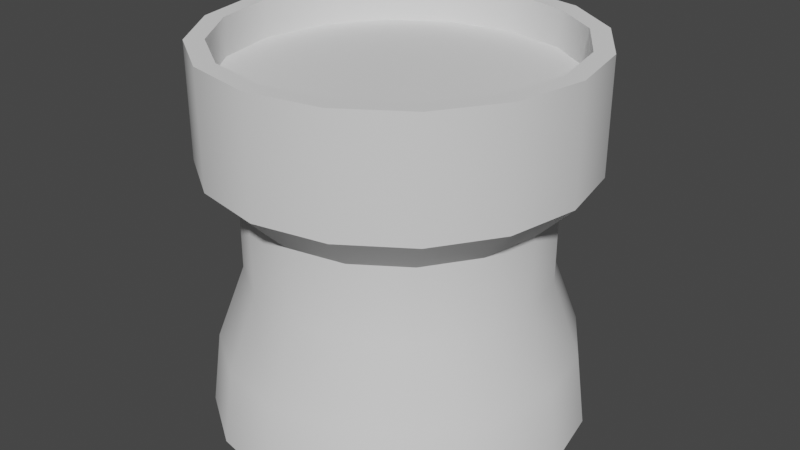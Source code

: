 # Source: Rocket_01.blend  (saved by Blender 3.6.11; exported with 4.5.12 LTS)
import bpy
from mathutils import Matrix  # noqa: F401  (used for matrix-valued properties, if any)

bpy.ops.wm.read_factory_settings(use_empty=True)
scene = bpy.context.scene
scene.name = 'Scene'

# ---- collections
col_collection = bpy.data.collections.new('Collection'); scene.collection.children.link(col_collection)

# ---- world
world_world = bpy.data.worlds.new('World'); scene.world = world_world
world_world.use_nodes = True; world_world.node_tree.nodes.clear()
_N = world_world.node_tree.nodes; _L = world_world.node_tree.links
n0 = _N.new('ShaderNodeOutputWorld'); n0.name = 'World Output'; n0.location = (300, 300)
n1 = _N.new('ShaderNodeBackground'); n1.name = 'Background'; n1.location = (10, 300)
n1.inputs[0].default_value = (0.05088, 0.05088, 0.05088, 1.0)
_L.new(n1.outputs[0], n0.inputs[0])
n0.is_active_output = True
world_world.color = (0.05088, 0.05088, 0.05088)
world_world.use_sun_shadow = False
world_world.sun_shadow_jitter_overblur = 0.0

# ---- meshes
me_cube = bpy.data.meshes.new('Cube')
me_cube.from_pydata([(0.0, 0.5, -0.5), (0.0, 0.5, 0.5), (0.1913, 0.4619, -0.5), (0.1913, 0.4619, 0.5), (0.3536, 0.3536, -0.5), (0.3536, 0.3536, 0.5), (0.4619, 0.1913, -0.5), (0.4619, 0.1913, 0.5), (0.5, 0.0, -0.5), (0.5, 0.0, 0.5), (0.4619, -0.1913, -0.5), (0.4619, -0.1913, 0.5), (0.3536, -0.3536, -0.5), (0.3536, -0.3536, 0.5), (0.1913, -0.4619, -0.5), (0.1913, -0.4619, 0.5), (0.0, -0.5, -0.5), (0.0, -0.5, 0.5), (-0.1913, -0.4619, -0.5), (-0.1913, -0.4619, 0.5), (-0.3536, -0.3536, -0.5), (-0.3536, -0.3536, 0.5), (-0.4619, -0.1913, -0.5), (-0.4619, -0.1913, 0.5), (-0.5, 0.0, -0.5), (-0.5, 0.0, 0.5), (-0.4619, 0.1913, -0.5), (-0.4619, 0.1913, 0.5), (-0.3536, 0.3536, -0.5), (-0.3536, 0.3536, 0.5), (-0.1913, 0.4619, -0.5), (-0.1913, 0.4619, 0.5), (-7.451e-10, 0.45, 0.5), (0.1722, 0.4157, 0.5), (0.3182, 0.3182, 0.5), (0.4157, 0.1722, 0.5), (0.45, -5.588e-10, 0.5), (0.4157, -0.1722, 0.5), (0.3182, -0.3182, 0.5), (0.1722, -0.4157, 0.5), (-7.451e-10, -0.45, 0.5), (-0.1722, -0.4157, 0.5), (-0.3182, -0.3182, 0.5), (-0.4157, -0.1722, 0.5), (-0.45, -5.588e-10, 0.5), (-0.4157, 0.1722, 0.5), (-0.3182, 0.3182, 0.5), (-0.1722, 0.4157, 0.5), (-7.451e-10, 0.45, -0.5), (0.1722, 0.4157, -0.5), (0.3182, 0.3182, -0.5), (0.4157, 0.1722, -0.5), (0.45, -5.588e-10, -0.5), (0.4157, -0.1722, -0.5), (0.3182, -0.3182, -0.5), (0.1722, -0.4157, -0.5), (-7.451e-10, -0.45, -0.5), (-0.1722, -0.4157, -0.5), (-0.3182, -0.3182, -0.5), (-0.4157, -0.1722, -0.5), (-0.45, -5.588e-10, -0.5), (-0.4157, 0.1722, -0.5), (-0.3182, 0.3182, -0.5), (-0.1722, 0.4157, -0.5), (1.659e-09, 0.45, -0.4), (0.1722, 0.4157, -0.4), (0.3182, 0.3182, -0.4), (0.4157, 0.1722, -0.4), (0.45, -5.588e-10, -0.4), (0.4157, -0.1722, -0.4), (0.3182, -0.3182, -0.4), (0.1722, -0.4157, -0.4), (1.659e-09, -0.45, -0.4), (-0.1722, -0.4157, -0.4), (-0.3182, -0.3182, -0.4), (-0.4157, -0.1722, -0.4), (-0.45, -5.588e-10, -0.4), (-0.4157, 0.1722, -0.4), (-0.3182, 0.3182, -0.4), (-0.1722, 0.4157, -0.4), (-7.451e-10, 0.45, 0.4), (0.1722, 0.4157, 0.4), (0.3182, 0.3182, 0.4), (0.4157, 0.1722, 0.4), (0.45, -5.588e-10, 0.4), (0.4157, -0.1722, 0.4), (0.3182, -0.3182, 0.4), (0.1722, -0.4157, 0.4), (-7.451e-10, -0.45, 0.4), (-0.1722, -0.4157, 0.4), (-0.3182, -0.3182, 0.4), (-0.4157, -0.1722, 0.4), (-0.45, -5.588e-10, 0.4), (-0.4157, 0.1722, 0.4), (-0.3182, 0.3182, 0.4), (-0.1722, 0.4157, 0.4), (-3.787e-10, 0.4746, -0.3), (-1.49e-09, 0.4, -0.1), (-1.49e-09, 0.4, 0.1), (0.0, 0.5, 0.2), (0.1913, 0.4619, 0.2), (0.1531, 0.3696, 0.1), (0.1531, 0.3696, -0.1), (0.1816, 0.4385, -0.3), (0.3536, 0.3536, 0.2), (0.2828, 0.2828, 0.1), (0.2828, 0.2828, -0.1), (0.3356, 0.3356, -0.3), (0.4619, 0.1913, 0.2), (0.3696, 0.1531, 0.1), (0.3696, 0.1531, -0.1), (0.4385, 0.1816, -0.3), (0.5, 0.0, 0.2), (0.4, -1.118e-09, 0.1), (0.4, -1.118e-09, -0.1), (0.4746, -6.911e-10, -0.3), (0.4619, -0.1913, 0.2), (0.3696, -0.1531, 0.1), (0.3696, -0.1531, -0.1), (0.4385, -0.1816, -0.3), (0.3536, -0.3536, 0.2), (0.2828, -0.2828, 0.1), (0.2828, -0.2828, -0.1), (0.3356, -0.3356, -0.3), (0.1913, -0.4619, 0.2), (0.1531, -0.3696, 0.1), (0.1531, -0.3696, -0.1), (0.1816, -0.4385, -0.3), (0.0, -0.5, 0.2), (-1.49e-09, -0.4, 0.1), (-1.49e-09, -0.4, -0.1), (-3.787e-10, -0.4746, -0.3), (-0.1913, -0.4619, 0.2), (-0.1531, -0.3696, 0.1), (-0.1531, -0.3696, -0.1), (-0.1816, -0.4385, -0.3), (-0.3536, -0.3536, 0.2), (-0.2828, -0.2828, 0.1), (-0.2828, -0.2828, -0.1), (-0.3356, -0.3356, -0.3), (-0.4619, -0.1913, 0.2), (-0.3696, -0.1531, 0.1), (-0.3696, -0.1531, -0.1), (-0.4385, -0.1816, -0.3), (-0.5, 0.0, 0.2), (-0.4, -1.118e-09, 0.1), (-0.4, -1.118e-09, -0.1), (-0.4746, -6.911e-10, -0.3), (-0.4619, 0.1913, 0.2), (-0.3696, 0.1531, 0.1), (-0.3696, 0.1531, -0.1), (-0.4385, 0.1816, -0.3), (-0.3536, 0.3536, 0.2), (-0.2828, 0.2828, 0.1), (-0.2828, 0.2828, -0.1), (-0.3356, 0.3356, -0.3), (-0.1913, 0.4619, 0.2), (-0.1531, 0.3696, 0.1), (-0.1531, 0.3696, -0.1), (-0.1816, 0.4385, -0.3)], [], [(99, 1, 3, 100), (100, 3, 5, 104), (104, 5, 7, 108), (108, 7, 9, 112), (112, 9, 11, 116), (116, 11, 13, 120), (120, 13, 15, 124), (124, 15, 17, 128), (128, 17, 19, 132), (132, 19, 21, 136), (136, 21, 23, 140), (140, 23, 25, 144), (144, 25, 27, 148), (148, 27, 29, 152), (11, 9, 36, 37), (152, 29, 31, 156), (156, 31, 1, 99), (8, 10, 53, 52), (35, 34, 82, 83), (21, 19, 41, 42), (31, 29, 46, 47), (7, 5, 34, 35), (17, 15, 39, 40), (3, 1, 32, 33), (27, 25, 44, 45), (13, 11, 37, 38), (23, 21, 42, 43), (1, 31, 47, 32), (9, 7, 35, 36), (19, 17, 40, 41), (29, 27, 45, 46), (5, 3, 33, 34), (15, 13, 38, 39), (25, 23, 43, 44), (55, 56, 72, 71), (18, 20, 58, 57), (28, 30, 63, 62), (4, 6, 51, 50), (14, 16, 56, 55), (0, 2, 49, 48), (24, 26, 61, 60), (10, 12, 54, 53), (20, 22, 59, 58), (30, 0, 48, 63), (6, 8, 52, 51), (16, 18, 57, 56), (26, 28, 62, 61), (2, 4, 50, 49), (12, 14, 55, 54), (22, 24, 60, 59), (64, 65, 66, 67, 68, 69, 70, 71, 72, 73, 74, 75, 76, 77, 78, 79), (48, 49, 65, 64), (63, 48, 64, 79), (56, 57, 73, 72), (49, 50, 66, 65), (57, 58, 74, 73), (50, 51, 67, 66), (58, 59, 75, 74), (51, 52, 68, 67), (59, 60, 76, 75), (52, 53, 69, 68), (60, 61, 77, 76), (53, 54, 70, 69), (61, 62, 78, 77), (54, 55, 71, 70), (62, 63, 79, 78), (81, 80, 95, 94, 93, 92, 91, 90, 89, 88, 87, 86, 85, 84, 83, 82), (43, 42, 90, 91), (36, 35, 83, 84), (44, 43, 91, 92), (37, 36, 84, 85), (45, 44, 92, 93), (38, 37, 85, 86), (46, 45, 93, 94), (39, 38, 86, 87), (47, 46, 94, 95), (40, 39, 87, 88), (33, 32, 80, 81), (32, 47, 95, 80), (41, 40, 88, 89), (34, 33, 81, 82), (42, 41, 89, 90), (30, 159, 96, 0), (159, 158, 97, 96), (158, 157, 98, 97), (157, 156, 99, 98), (28, 155, 159, 30), (155, 154, 158, 159), (154, 153, 157, 158), (153, 152, 156, 157), (26, 151, 155, 28), (151, 150, 154, 155), (150, 149, 153, 154), (149, 148, 152, 153), (24, 147, 151, 26), (147, 146, 150, 151), (146, 145, 149, 150), (145, 144, 148, 149), (22, 143, 147, 24), (143, 142, 146, 147), (142, 141, 145, 146), (141, 140, 144, 145), (20, 139, 143, 22), (139, 138, 142, 143), (138, 137, 141, 142), (137, 136, 140, 141), (18, 135, 139, 20), (135, 134, 138, 139), (134, 133, 137, 138), (133, 132, 136, 137), (16, 131, 135, 18), (131, 130, 134, 135), (130, 129, 133, 134), (129, 128, 132, 133), (14, 127, 131, 16), (127, 126, 130, 131), (126, 125, 129, 130), (125, 124, 128, 129), (12, 123, 127, 14), (123, 122, 126, 127), (122, 121, 125, 126), (121, 120, 124, 125), (10, 119, 123, 12), (119, 118, 122, 123), (118, 117, 121, 122), (117, 116, 120, 121), (8, 115, 119, 10), (115, 114, 118, 119), (114, 113, 117, 118), (113, 112, 116, 117), (6, 111, 115, 8), (111, 110, 114, 115), (110, 109, 113, 114), (109, 108, 112, 113), (4, 107, 111, 6), (107, 106, 110, 111), (106, 105, 109, 110), (105, 104, 108, 109), (2, 103, 107, 4), (103, 102, 106, 107), (102, 101, 105, 106), (101, 100, 104, 105), (0, 96, 103, 2), (96, 97, 102, 103), (97, 98, 101, 102), (98, 99, 100, 101)])
me_cube.polygons.foreach_set('use_smooth', [True] * 146)
_uv = me_cube.uv_layers.new(name='UVMap')
_uv.uv.foreach_set('vector', [0.95, 0.885, 0.95, 0.975, 0.8938, 0.975, 0.8938, 0.885, 0.8938, 0.885, 0.8938, 0.975, 0.8375, 0.975, 0.8375, 0.885, 0.8375, 0.885, 0.8375, 0.975, 0.7812, 0.975, 0.7812, 0.885, 0.7812, 0.885, 0.7812, 0.975, 0.725, 0.975, 0.725, 0.885, 0.725, 0.885, 0.725, 0.975, 0.6687, 0.975, 0.6688, 0.885, 0.6688, 0.885, 0.6687, 0.975, 0.6125, 0.975, 0.6125, 0.885, 0.6125, 0.885, 0.6125, 0.975, 0.5562, 0.975, 0.5562, 0.885, 0.5562, 0.885, 0.5562, 0.975, 0.5, 0.975, 0.5, 0.885, 0.5, 0.885, 0.5, 0.975, 0.4437, 0.975, 0.4437, 0.885, 0.4437, 0.885, 0.4437, 0.975, 0.3875, 0.975, 0.3875, 0.885, 0.3875, 0.885, 0.3875, 0.975, 0.3313, 0.975, 0.3313, 0.885, 0.3313, 0.885, 0.3313, 0.975, 0.275, 0.975, 0.275, 0.885, 0.275, 0.885, 0.275, 0.975, 0.2187, 0.975, 0.2187, 0.885, 0.2187, 0.885, 0.2187, 0.975, 0.1625, 0.975, 0.1625, 0.885, 0.7079, 0.1639, 0.725, 0.25, 0.7025, 0.25, 0.6871, 0.1725, 0.1625, 0.885, 0.1625, 0.975, 0.1062, 0.975, 0.1062, 0.885, 0.1062, 0.885, 0.1062, 0.975, 0.05, 0.975, 0.05, 0.885, 0.725, 0.25, 0.7079, 0.1639, 0.6871, 0.1725, 0.7025, 0.25, 0.6871, 0.3275, 0.6432, 0.3932, 0.6432, 0.3932, 0.6871, 0.3275, 0.3409, 0.0909, 0.4139, 0.04213, 0.4225, 0.06291, 0.3568, 0.1068, 0.4139, 0.4579, 0.3409, 0.4091, 0.3568, 0.3932, 0.4225, 0.4371, 0.7079, 0.3361, 0.6591, 0.4091, 0.6432, 0.3932, 0.6871, 0.3275, 0.5, 0.025, 0.5861, 0.04213, 0.5775, 0.06291, 0.5, 0.0475, 0.5861, 0.4579, 0.5, 0.475, 0.5, 0.4525, 0.5775, 0.4371, 0.2921, 0.3361, 0.275, 0.25, 0.2975, 0.25, 0.3129, 0.3275, 0.6591, 0.0909, 0.7079, 0.1639, 0.6871, 0.1725, 0.6432, 0.1068, 0.2921, 0.1639, 0.3409, 0.0909, 0.3568, 0.1068, 0.3129, 0.1725, 0.5, 0.475, 0.4139, 0.4579, 0.4225, 0.4371, 0.5, 0.4525, 0.725, 0.25, 0.7079, 0.3361, 0.6871, 0.3275, 0.7025, 0.25, 0.4139, 0.04213, 0.5, 0.025, 0.5, 0.0475, 0.4225, 0.06291, 0.3409, 0.4091, 0.2921, 0.3361, 0.3129, 0.3275, 0.3568, 0.3932, 0.6591, 0.4091, 0.5861, 0.4579, 0.5775, 0.4371, 0.6432, 0.3932, 0.5861, 0.04213, 0.6591, 0.0909, 0.6432, 0.1068, 0.5775, 0.06291, 0.275, 0.25, 0.2921, 0.1639, 0.3129, 0.1725, 0.2975, 0.25, 0.5775, 0.06291, 0.5, 0.0475, 0.5, 0.0475, 0.5775, 0.06291, 0.4139, 0.04213, 0.3409, 0.0909, 0.3568, 0.1068, 0.4225, 0.06291, 0.3409, 0.4091, 0.4139, 0.4579, 0.4225, 0.4371, 0.3568, 0.3932, 0.6591, 0.4091, 0.7079, 0.3361, 0.6871, 0.3275, 0.6432, 0.3932, 0.5861, 0.04213, 0.5, 0.025, 0.5, 0.0475, 0.5775, 0.06291, 0.5, 0.475, 0.5861, 0.4579, 0.5775, 0.4371, 0.5, 0.4525, 0.275, 0.25, 0.2921, 0.3361, 0.3129, 0.3275, 0.2975, 0.25, 0.7079, 0.1639, 0.6591, 0.0909, 0.6432, 0.1068, 0.6871, 0.1725, 0.3409, 0.0909, 0.2921, 0.1639, 0.3129, 0.1725, 0.3568, 0.1068, 0.4139, 0.4579, 0.5, 0.475, 0.5, 0.4525, 0.4225, 0.4371, 0.7079, 0.3361, 0.725, 0.25, 0.7025, 0.25, 0.6871, 0.3275, 0.5, 0.025, 0.4139, 0.04213, 0.4225, 0.06291, 0.5, 0.0475, 0.2921, 0.3361, 0.3409, 0.4091, 0.3568, 0.3932, 0.3129, 0.3275, 0.5861, 0.4579, 0.6591, 0.4091, 0.6432, 0.3932, 0.5775, 0.4371, 0.6591, 0.0909, 0.5861, 0.04213, 0.5775, 0.06291, 0.6432, 0.1068, 0.2921, 0.1639, 0.275, 0.25, 0.2975, 0.25, 0.3129, 0.1725, 0.5, 0.4525, 0.5775, 0.4371, 0.6432, 0.3932, 0.6871, 0.3275, 0.7025, 0.25, 0.6871, 0.1725, 0.6432, 0.1068, 0.5775, 0.06291, 0.5, 0.0475, 0.4225, 0.06291, 0.3568, 0.1068, 0.3129, 0.1725, 0.2975, 0.25, 0.3129, 0.3275, 0.3568, 0.3932, 0.4225, 0.4371, 0.5, 0.4525, 0.5775, 0.4371, 0.5775, 0.4371, 0.5, 0.4525, 0.4225, 0.4371, 0.5, 0.4525, 0.5, 0.4525, 0.4225, 0.4371, 0.5, 0.0475, 0.4225, 0.06291, 0.4225, 0.06291, 0.5, 0.0475, 0.5775, 0.4371, 0.6432, 0.3932, 0.6432, 0.3932, 0.5775, 0.4371, 0.4225, 0.06291, 0.3568, 0.1068, 0.3568, 0.1068, 0.4225, 0.06291, 0.6432, 0.3932, 0.6871, 0.3275, 0.6871, 0.3275, 0.6432, 0.3932, 0.3568, 0.1068, 0.3129, 0.1725, 0.3129, 0.1725, 0.3568, 0.1068, 0.6871, 0.3275, 0.7025, 0.25, 0.7025, 0.25, 0.6871, 0.3275, 0.3129, 0.1725, 0.2975, 0.25, 0.2975, 0.25, 0.3129, 0.1725, 0.7025, 0.25, 0.6871, 0.1725, 0.6871, 0.1725, 0.7025, 0.25, 0.2975, 0.25, 0.3129, 0.3275, 0.3129, 0.3275, 0.2975, 0.25, 0.6871, 0.1725, 0.6432, 0.1068, 0.6432, 0.1068, 0.6871, 0.1725, 0.3129, 0.3275, 0.3568, 0.3932, 0.3568, 0.3932, 0.3129, 0.3275, 0.6432, 0.1068, 0.5775, 0.06291, 0.5775, 0.06291, 0.6432, 0.1068, 0.3568, 0.3932, 0.4225, 0.4371, 0.4225, 0.4371, 0.3568, 0.3932, 0.5775, 0.4371, 0.5, 0.4525, 0.4225, 0.4371, 0.3568, 0.3932, 0.3129, 0.3275, 0.2975, 0.25, 0.3129, 0.1725, 0.3568, 0.1068, 0.4225, 0.06291, 0.5, 0.0475, 0.5775, 0.06291, 0.6432, 0.1068, 0.6871, 0.1725, 0.7025, 0.25, 0.6871, 0.3275, 0.6432, 0.3932, 0.3129, 0.1725, 0.3568, 0.1068, 0.3568, 0.1068, 0.3129, 0.1725, 0.7025, 0.25, 0.6871, 0.3275, 0.6871, 0.3275, 0.7025, 0.25, 0.2975, 0.25, 0.3129, 0.1725, 0.3129, 0.1725, 0.2975, 0.25, 0.6871, 0.1725, 0.7025, 0.25, 0.7025, 0.25, 0.6871, 0.1725, 0.3129, 0.3275, 0.2975, 0.25, 0.2975, 0.25, 0.3129, 0.3275, 0.6432, 0.1068, 0.6871, 0.1725, 0.6871, 0.1725, 0.6432, 0.1068, 0.3568, 0.3932, 0.3129, 0.3275, 0.3129, 0.3275, 0.3568, 0.3932, 0.5775, 0.06291, 0.6432, 0.1068, 0.6432, 0.1068, 0.5775, 0.06291, 0.4225, 0.4371, 0.3568, 0.3932, 0.3568, 0.3932, 0.4225, 0.4371, 0.5, 0.0475, 0.5775, 0.06291, 0.5775, 0.06291, 0.5, 0.0475, 0.5775, 0.4371, 0.5, 0.4525, 0.5, 0.4525, 0.5775, 0.4371, 0.5, 0.4525, 0.4225, 0.4371, 0.4225, 0.4371, 0.5, 0.4525, 0.4225, 0.06291, 0.5, 0.0475, 0.5, 0.0475, 0.4225, 0.06291, 0.6432, 0.3932, 0.5775, 0.4371, 0.5775, 0.4371, 0.6432, 0.3932, 0.3568, 0.1068, 0.4225, 0.06291, 0.4225, 0.06291, 0.3568, 0.1068, 0.1062, 0.525, 0.1062, 0.615, 0.05, 0.615, 0.05, 0.525, 0.1062, 0.615, 0.1062, 0.705, 0.05, 0.705, 0.05, 0.615, 0.1062, 0.705, 0.1062, 0.795, 0.05, 0.795, 0.05, 0.705, 0.1062, 0.795, 0.1062, 0.885, 0.05, 0.885, 0.05, 0.795, 0.1625, 0.525, 0.1625, 0.615, 0.1062, 0.615, 0.1062, 0.525, 0.1625, 0.615, 0.1625, 0.705, 0.1062, 0.705, 0.1062, 0.615, 0.1625, 0.705, 0.1625, 0.795, 0.1062, 0.795, 0.1062, 0.705, 0.1625, 0.795, 0.1625, 0.885, 0.1062, 0.885, 0.1062, 0.795, 0.2188, 0.525, 0.2187, 0.615, 0.1625, 0.615, 0.1625, 0.525, 0.2187, 0.615, 0.2187, 0.705, 0.1625, 0.705, 0.1625, 0.615, 0.2187, 0.705, 0.2187, 0.795, 0.1625, 0.795, 0.1625, 0.705, 0.2187, 0.795, 0.2187, 0.885, 0.1625, 0.885, 0.1625, 0.795, 0.275, 0.525, 0.275, 0.615, 0.2187, 0.615, 0.2188, 0.525, 0.275, 0.615, 0.275, 0.705, 0.2187, 0.705, 0.2187, 0.615, 0.275, 0.705, 0.275, 0.795, 0.2187, 0.795, 0.2187, 0.705, 0.275, 0.795, 0.275, 0.885, 0.2187, 0.885, 0.2187, 0.795, 0.3313, 0.525, 0.3313, 0.615, 0.275, 0.615, 0.275, 0.525, 0.3313, 0.615, 0.3313, 0.705, 0.275, 0.705, 0.275, 0.615, 0.3313, 0.705, 0.3313, 0.795, 0.275, 0.795, 0.275, 0.705, 0.3313, 0.795, 0.3313, 0.885, 0.275, 0.885, 0.275, 0.795, 0.3875, 0.525, 0.3875, 0.615, 0.3313, 0.615, 0.3313, 0.525, 0.3875, 0.615, 0.3875, 0.705, 0.3313, 0.705, 0.3313, 0.615, 0.3875, 0.705, 0.3875, 0.795, 0.3313, 0.795, 0.3313, 0.705, 0.3875, 0.795, 0.3875, 0.885, 0.3313, 0.885, 0.3313, 0.795, 0.4437, 0.525, 0.4437, 0.615, 0.3875, 0.615, 0.3875, 0.525, 0.4437, 0.615, 0.4437, 0.705, 0.3875, 0.705, 0.3875, 0.615, 0.4437, 0.705, 0.4437, 0.795, 0.3875, 0.795, 0.3875, 0.705, 0.4437, 0.795, 0.4437, 0.885, 0.3875, 0.885, 0.3875, 0.795, 0.5, 0.525, 0.5, 0.615, 0.4437, 0.615, 0.4437, 0.525, 0.5, 0.615, 0.5, 0.705, 0.4437, 0.705, 0.4437, 0.615, 0.5, 0.705, 0.5, 0.795, 0.4437, 0.795, 0.4437, 0.705, 0.5, 0.795, 0.5, 0.885, 0.4437, 0.885, 0.4437, 0.795, 0.5562, 0.525, 0.5562, 0.615, 0.5, 0.615, 0.5, 0.525, 0.5562, 0.615, 0.5562, 0.705, 0.5, 0.705, 0.5, 0.615, 0.5562, 0.705, 0.5562, 0.795, 0.5, 0.795, 0.5, 0.705, 0.5562, 0.795, 0.5562, 0.885, 0.5, 0.885, 0.5, 0.795, 0.6125, 0.525, 0.6125, 0.615, 0.5562, 0.615, 0.5562, 0.525, 0.6125, 0.615, 0.6125, 0.705, 0.5562, 0.705, 0.5562, 0.615, 0.6125, 0.705, 0.6125, 0.795, 0.5562, 0.795, 0.5562, 0.705, 0.6125, 0.795, 0.6125, 0.885, 0.5562, 0.885, 0.5562, 0.795, 0.6687, 0.525, 0.6687, 0.615, 0.6125, 0.615, 0.6125, 0.525, 0.6687, 0.615, 0.6687, 0.705, 0.6125, 0.705, 0.6125, 0.615, 0.6687, 0.705, 0.6688, 0.795, 0.6125, 0.795, 0.6125, 0.705, 0.6688, 0.795, 0.6688, 0.885, 0.6125, 0.885, 0.6125, 0.795, 0.725, 0.525, 0.725, 0.615, 0.6687, 0.615, 0.6687, 0.525, 0.725, 0.615, 0.725, 0.705, 0.6687, 0.705, 0.6687, 0.615, 0.725, 0.705, 0.725, 0.795, 0.6688, 0.795, 0.6687, 0.705, 0.725, 0.795, 0.725, 0.885, 0.6688, 0.885, 0.6688, 0.795, 0.7812, 0.525, 0.7812, 0.615, 0.725, 0.615, 0.725, 0.525, 0.7812, 0.615, 0.7812, 0.705, 0.725, 0.705, 0.725, 0.615, 0.7812, 0.705, 0.7812, 0.795, 0.725, 0.795, 0.725, 0.705, 0.7812, 0.795, 0.7812, 0.885, 0.725, 0.885, 0.725, 0.795, 0.8375, 0.525, 0.8375, 0.615, 0.7812, 0.615, 0.7812, 0.525, 0.8375, 0.615, 0.8375, 0.705, 0.7812, 0.705, 0.7812, 0.615, 0.8375, 0.705, 0.8375, 0.795, 0.7812, 0.795, 0.7812, 0.705, 0.8375, 0.795, 0.8375, 0.885, 0.7812, 0.885, 0.7812, 0.795, 0.8938, 0.525, 0.8937, 0.615, 0.8375, 0.615, 0.8375, 0.525, 0.8937, 0.615, 0.8937, 0.705, 0.8375, 0.705, 0.8375, 0.615, 0.8937, 0.705, 0.8938, 0.795, 0.8375, 0.795, 0.8375, 0.705, 0.8938, 0.795, 0.8938, 0.885, 0.8375, 0.885, 0.8375, 0.795, 0.95, 0.525, 0.95, 0.615, 0.8937, 0.615, 0.8938, 0.525, 0.95, 0.615, 0.95, 0.705, 0.8937, 0.705, 0.8937, 0.615, 0.95, 0.705, 0.95, 0.795, 0.8938, 0.795, 0.8937, 0.705, 0.95, 0.795, 0.95, 0.885, 0.8938, 0.885, 0.8938, 0.795])
me_cube.update()

# ---- objects
ob_cube = bpy.data.objects.new('Cube', me_cube)
ob_attachmentpoint_top = bpy.data.objects.new('attachmentPoint_top', None)

# ---- transforms, parenting, visibility, modifiers, constraints
ob_cube.location = (0.0, 0.0, 0.0)
_m = ob_cube.modifiers.new('EdgeSplit', 'EDGE_SPLIT')
ob_attachmentpoint_top.location = (-7.451e-09, -5.588e-09, 0.5)
ob_attachmentpoint_top.empty_display_type = 'ARROWS'

# ---- collection membership
col_collection.objects.link(ob_cube)
col_collection.objects.link(ob_attachmentpoint_top)

# ---- scene / render settings (as saved in the file)
scene.frame_start = 1; scene.frame_end = 250; scene.frame_set(1)
scene.render.engine = 'BLENDER_EEVEE_NEXT'
scene.cycles.sampling_pattern = 'TABULATED_SOBOL'
scene.view_settings.view_transform = 'Filmic'
bpy.context.view_layer.update()

# ---- added for rendering (the .blend has no active camera and no usable light): camera, sun
cam_auto = bpy.data.cameras.new('AutoCamera')
cam_auto.lens = 50.0
cam_auto.sensor_width = 36.0
cam_auto.clip_end = 1000.0
ob_auto_camera = bpy.data.objects.new('AutoCamera', cam_auto)
scene.collection.objects.link(ob_auto_camera)
ob_auto_camera.location = (1.60254, -1.92304, 1.28203)
ob_auto_camera.rotation_euler = (1.09748, -7.21219e-08, 0.694738)
scene.camera = ob_auto_camera
light_auto_sun = bpy.data.lights.new('AutoSun', 'SUN')
light_auto_sun.energy = 3.0
light_auto_sun.angle = 0.0523599
ob_auto_sun = bpy.data.objects.new('AutoSun', light_auto_sun)
scene.collection.objects.link(ob_auto_sun)
ob_auto_sun.rotation_euler = (0.872665, 0.174533, 0.523599)
bpy.context.view_layer.update()
